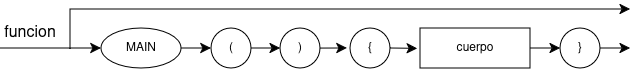

The diagram above was exported from draw.io. Its source (the exported page's mxGraphModel, read from the mxfile embedded in the PNG):
<mxGraphModel dx="-83" dy="-730" grid="1" gridSize="10" guides="1" tooltips="1" connect="1" arrows="1" fold="1" page="1" pageScale="1" pageWidth="827" pageHeight="1169" math="0" shadow="0">
  <root>
    <mxCell id="0" />
    <mxCell id="1" parent="0" />
    <mxCell id="qWlWauTJVM-Ps-hnZYO--79" parent="1" style="text;html=1;whiteSpace=wrap;strokeColor=none;fillColor=none;align=center;verticalAlign=middle;rounded=0;fontSize=16;" value="funcion" vertex="1">
      <mxGeometry height="30" width="60" x="1080.0032258064514" y="1649.0645161290322" as="geometry" />
    </mxCell>
    <mxCell id="qWlWauTJVM-Ps-hnZYO--80" edge="1" parent="1" source="qWlWauTJVM-Ps-hnZYO--81" style="edgeStyle=none;curved=1;rounded=0;orthogonalLoop=1;jettySize=auto;html=1;exitX=1;exitY=0.5;exitDx=0;exitDy=0;entryX=0;entryY=0.5;entryDx=0;entryDy=0;fontSize=12;startSize=8;endSize=8;" target="qWlWauTJVM-Ps-hnZYO--84">
      <mxGeometry relative="1" as="geometry" />
    </mxCell>
    <mxCell id="qWlWauTJVM-Ps-hnZYO--81" parent="1" style="ellipse;whiteSpace=wrap;html=1;" value="MAIN" vertex="1">
      <mxGeometry height="40" width="80" x="1180.9032258064515" y="1659.0611827956989" as="geometry" />
    </mxCell>
    <mxCell id="qWlWauTJVM-Ps-hnZYO--82" edge="1" parent="1" source="qWlWauTJVM-Ps-hnZYO--81" style="edgeStyle=none;curved=1;rounded=0;orthogonalLoop=1;jettySize=auto;html=1;exitX=0;exitY=0.5;exitDx=0;exitDy=0;fontSize=12;startSize=8;endSize=8;endArrow=none;endFill=0;startArrow=classic;startFill=1;entryX=0;entryY=1;entryDx=0;entryDy=0;" target="qWlWauTJVM-Ps-hnZYO--79">
      <mxGeometry relative="1" as="geometry">
        <mxPoint x="1100.9032258064515" y="1679.0611827956989" as="targetPoint" />
      </mxGeometry>
    </mxCell>
    <mxCell id="qWlWauTJVM-Ps-hnZYO--95" edge="1" parent="1" source="qWlWauTJVM-Ps-hnZYO--84" style="edgeStyle=none;curved=1;rounded=0;orthogonalLoop=1;jettySize=auto;html=1;exitX=1;exitY=0.5;exitDx=0;exitDy=0;fontSize=12;startSize=8;endSize=8;entryX=0;entryY=0.5;entryDx=0;entryDy=0;" target="qWlWauTJVM-Ps-hnZYO--85">
      <mxGeometry relative="1" as="geometry">
        <mxPoint x="1350" y="1679.142857142857" as="targetPoint" />
      </mxGeometry>
    </mxCell>
    <mxCell id="qWlWauTJVM-Ps-hnZYO--84" parent="1" style="ellipse;whiteSpace=wrap;html=1;" value="(" vertex="1">
      <mxGeometry height="40" width="40" x="1290.9032258064515" y="1659.0645161290322" as="geometry" />
    </mxCell>
    <mxCell id="qWlWauTJVM-Ps-hnZYO--85" parent="1" style="ellipse;whiteSpace=wrap;html=1;" value=")" vertex="1">
      <mxGeometry height="40" width="40" x="1360.0032258064514" y="1659.0645161290322" as="geometry" />
    </mxCell>
    <mxCell id="qWlWauTJVM-Ps-hnZYO--88" parent="1" style="ellipse;whiteSpace=wrap;html=1;" value="{" vertex="1">
      <mxGeometry height="40" width="40" x="1430.0032258064514" y="1659.0645161290322" as="geometry" />
    </mxCell>
    <mxCell id="qWlWauTJVM-Ps-hnZYO--89" edge="1" parent="1" source="qWlWauTJVM-Ps-hnZYO--85" style="edgeStyle=none;curved=1;rounded=0;orthogonalLoop=1;jettySize=auto;html=1;exitX=1;exitY=0.5;exitDx=0;exitDy=0;entryX=-0.077;entryY=0.497;entryDx=0;entryDy=0;entryPerimeter=0;fontSize=12;startSize=8;endSize=8;" target="qWlWauTJVM-Ps-hnZYO--88">
      <mxGeometry relative="1" as="geometry" />
    </mxCell>
    <mxCell id="qWlWauTJVM-Ps-hnZYO--90" parent="1" style="rounded=0;whiteSpace=wrap;html=1;" value="cuerpo" vertex="1">
      <mxGeometry height="40" width="110" x="1500.0032258064514" y="1659.0645161290322" as="geometry" />
    </mxCell>
    <mxCell id="qWlWauTJVM-Ps-hnZYO--91" edge="1" parent="1" source="qWlWauTJVM-Ps-hnZYO--88" style="edgeStyle=none;curved=1;rounded=0;orthogonalLoop=1;jettySize=auto;html=1;exitX=1;exitY=0.5;exitDx=0;exitDy=0;entryX=-0.026;entryY=0.508;entryDx=0;entryDy=0;entryPerimeter=0;fontSize=12;startSize=8;endSize=8;" target="qWlWauTJVM-Ps-hnZYO--90">
      <mxGeometry relative="1" as="geometry" />
    </mxCell>
    <mxCell id="qWlWauTJVM-Ps-hnZYO--92" edge="1" parent="1" source="qWlWauTJVM-Ps-hnZYO--93" style="edgeStyle=none;curved=1;rounded=0;orthogonalLoop=1;jettySize=auto;html=1;exitX=1;exitY=0.5;exitDx=0;exitDy=0;fontSize=12;startSize=8;endSize=8;">
      <mxGeometry relative="1" as="geometry">
        <mxPoint x="1710.0032258064514" y="1679.0645161290322" as="targetPoint" />
      </mxGeometry>
    </mxCell>
    <mxCell id="qWlWauTJVM-Ps-hnZYO--93" parent="1" style="ellipse;whiteSpace=wrap;html=1;" value="}" vertex="1">
      <mxGeometry height="40" width="40" x="1640.0032258064514" y="1659.0645161290322" as="geometry" />
    </mxCell>
    <mxCell id="qWlWauTJVM-Ps-hnZYO--94" edge="1" parent="1" source="qWlWauTJVM-Ps-hnZYO--90" style="edgeStyle=none;curved=1;rounded=0;orthogonalLoop=1;jettySize=auto;html=1;exitX=1;exitY=0.5;exitDx=0;exitDy=0;entryX=0;entryY=0.5;entryDx=0;entryDy=0;fontSize=12;startSize=8;endSize=8;" target="qWlWauTJVM-Ps-hnZYO--93">
      <mxGeometry relative="1" as="geometry" />
    </mxCell>
    <mxCell id="qWlWauTJVM-Ps-hnZYO--97" edge="1" parent="1" style="endArrow=classic;html=1;rounded=0;fontSize=12;startSize=8;endSize=8;curved=0;" value="">
      <mxGeometry height="50" relative="1" width="50" as="geometry">
        <Array as="points">
          <mxPoint x="1150" y="1640" />
        </Array>
        <mxPoint x="1150" y="1680" as="sourcePoint" />
        <mxPoint x="1710" y="1640" as="targetPoint" />
      </mxGeometry>
    </mxCell>
  </root>
</mxGraphModel>